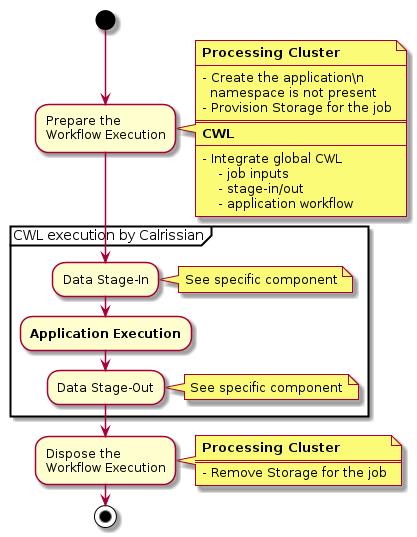

The diagram above was rendered by PlantUML. Its source (embedded in the PNG):
@startuml ADES Workflow Executor Component Diagram

start

:Prepare the\nWorkflow Execution;
note right
    **Processing Cluster**
    ----
    - Create the application\n
      namespace is not present
    - Provision Storage for the job
    ====
    **CWL**
    ----
    - Integrate global CWL
        - job inputs
        - stage-in/out
        - application workflow
end note

partition "CWL execution by Calrissian" {

    :Data Stage-In;
    note right
        See specific component
    end note

    :**Application Execution**;

    :Data Stage-Out;
    note right
        See specific component
    end note
}

:Dispose the\nWorkflow Execution;
note right
    **Processing Cluster**
    ====
    - Remove Storage for the job
end note

stop

@enduml